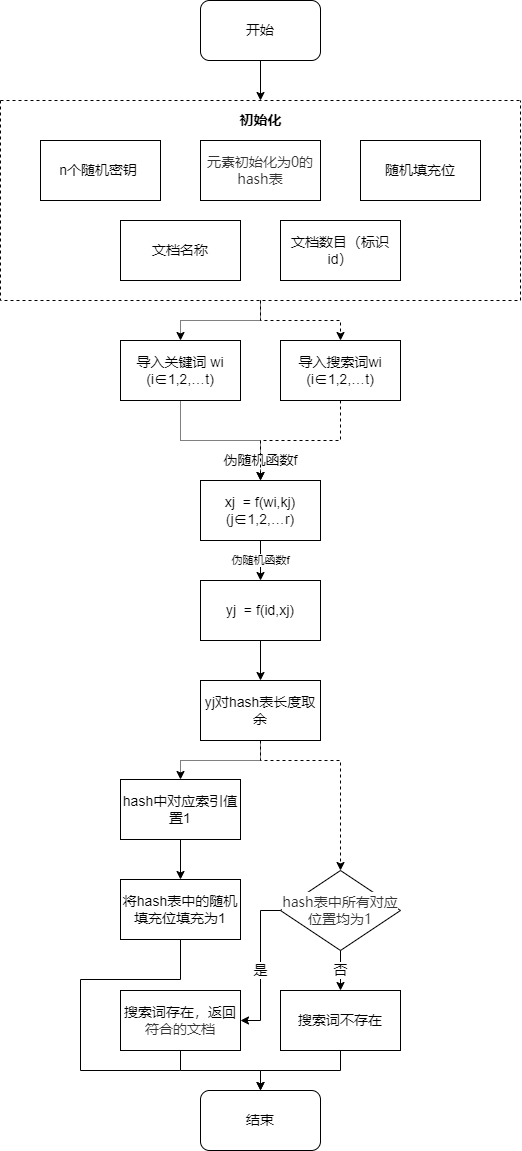

The diagram above was exported from draw.io. Its source (the exported page's mxGraphModel, read from the mxfile embedded in the PNG):
<mxGraphModel dx="920" dy="774" grid="1" gridSize="10" guides="1" tooltips="1" connect="1" arrows="1" fold="1" page="1" pageScale="1" pageWidth="827" pageHeight="1169" math="0" shadow="0">
  <root>
    <mxCell id="0" />
    <mxCell id="1" parent="0" />
    <mxCell id="c6cAz23MFIm0wT-Fq-1D-14" style="edgeStyle=orthogonalEdgeStyle;rounded=0;orthogonalLoop=1;jettySize=auto;html=1;exitX=0.5;exitY=1;exitDx=0;exitDy=0;entryX=0.5;entryY=0;entryDx=0;entryDy=0;fontColor=#000000;fontSize=14;" parent="1" source="c6cAz23MFIm0wT-Fq-1D-1" target="c6cAz23MFIm0wT-Fq-1D-12" edge="1">
      <mxGeometry relative="1" as="geometry" />
    </mxCell>
    <mxCell id="c6cAz23MFIm0wT-Fq-1D-1" value="开始" style="rounded=1;whiteSpace=wrap;html=1;fontSize=14;" parent="1" vertex="1">
      <mxGeometry x="360" y="40" width="120" height="60" as="geometry" />
    </mxCell>
    <mxCell id="c6cAz23MFIm0wT-Fq-1D-2" value="&lt;span style=&quot;font-size: 14px; color: rgb(51, 51, 51); font-family: &amp;quot;Microsoft YaHei&amp;quot;, Helvetica, &amp;quot;Meiryo UI&amp;quot;, &amp;quot;Malgun Gothic&amp;quot;, &amp;quot;Segoe UI&amp;quot;, &amp;quot;Trebuchet MS&amp;quot;, Monaco, monospace, Tahoma, STXihei, 华文细黑, STHeiti, &amp;quot;Helvetica Neue&amp;quot;, &amp;quot;Droid Sans&amp;quot;, &amp;quot;wenquanyi micro hei&amp;quot;, FreeSans, Arimo, Arial, SimSun, 宋体, Heiti, 黑体, sans-serif; text-align: left; background-color: rgb(255, 255, 255);&quot;&gt;元素初始化为0的&lt;/span&gt;&lt;span style=&quot;font-size: 14px; color: rgb(51, 51, 51); font-family: &amp;quot;Microsoft YaHei&amp;quot;, Helvetica, &amp;quot;Meiryo UI&amp;quot;, &amp;quot;Malgun Gothic&amp;quot;, &amp;quot;Segoe UI&amp;quot;, &amp;quot;Trebuchet MS&amp;quot;, Monaco, monospace, Tahoma, STXihei, 华文细黑, STHeiti, &amp;quot;Helvetica Neue&amp;quot;, &amp;quot;Droid Sans&amp;quot;, &amp;quot;wenquanyi micro hei&amp;quot;, FreeSans, Arimo, Arial, SimSun, 宋体, Heiti, 黑体, sans-serif; text-align: left; background-color: rgb(255, 255, 255);&quot;&gt;hash表&lt;/span&gt;" style="rounded=0;whiteSpace=wrap;html=1;fontSize=14;" parent="1" vertex="1">
      <mxGeometry x="360" y="180" width="120" height="60" as="geometry" />
    </mxCell>
    <mxCell id="c6cAz23MFIm0wT-Fq-1D-30" style="edgeStyle=orthogonalEdgeStyle;rounded=0;orthogonalLoop=1;jettySize=auto;html=1;exitX=0.5;exitY=1;exitDx=0;exitDy=0;entryX=0.5;entryY=0;entryDx=0;entryDy=0;fontFamily=Helvetica;fontSize=14;fontColor=#000000;dashed=1;dashPattern=1 1;" parent="1" source="c6cAz23MFIm0wT-Fq-1D-12" target="c6cAz23MFIm0wT-Fq-1D-15" edge="1">
      <mxGeometry relative="1" as="geometry" />
    </mxCell>
    <mxCell id="c6cAz23MFIm0wT-Fq-1D-31" style="edgeStyle=orthogonalEdgeStyle;orthogonalLoop=1;jettySize=auto;html=1;exitX=0.5;exitY=1;exitDx=0;exitDy=0;entryX=0.5;entryY=0;entryDx=0;entryDy=0;fontFamily=Helvetica;fontSize=14;fontColor=#000000;dashed=1;rounded=0;strokeWidth=1;" parent="1" source="c6cAz23MFIm0wT-Fq-1D-12" target="c6cAz23MFIm0wT-Fq-1D-23" edge="1">
      <mxGeometry relative="1" as="geometry" />
    </mxCell>
    <mxCell id="c6cAz23MFIm0wT-Fq-1D-12" value="" style="swimlane;startSize=0;dashed=1;fontColor=#000000;fillColor=none;strokeWidth=1;fontSize=14;" parent="1" vertex="1">
      <mxGeometry x="160" y="140" width="520" height="200" as="geometry" />
    </mxCell>
    <mxCell id="c6cAz23MFIm0wT-Fq-1D-4" value="n个随机密钥&amp;nbsp;" style="rounded=0;whiteSpace=wrap;html=1;fontSize=14;" parent="c6cAz23MFIm0wT-Fq-1D-12" vertex="1">
      <mxGeometry x="40" y="40" width="120" height="60" as="geometry" />
    </mxCell>
    <mxCell id="c6cAz23MFIm0wT-Fq-1D-5" value="随机填充位" style="rounded=0;whiteSpace=wrap;html=1;fontSize=14;" parent="c6cAz23MFIm0wT-Fq-1D-12" vertex="1">
      <mxGeometry x="360" y="40" width="120" height="60" as="geometry" />
    </mxCell>
    <mxCell id="c6cAz23MFIm0wT-Fq-1D-6" value="文档名称" style="rounded=0;whiteSpace=wrap;html=1;fontSize=14;" parent="c6cAz23MFIm0wT-Fq-1D-12" vertex="1">
      <mxGeometry x="120" y="120" width="120" height="60" as="geometry" />
    </mxCell>
    <mxCell id="c6cAz23MFIm0wT-Fq-1D-7" value="文档数目&lt;font style=&quot;font-size: 14px;&quot;&gt;（标识id）&lt;/font&gt;" style="rounded=0;whiteSpace=wrap;html=1;fontSize=14;" parent="c6cAz23MFIm0wT-Fq-1D-12" vertex="1">
      <mxGeometry x="280" y="120" width="120" height="60" as="geometry" />
    </mxCell>
    <mxCell id="c6cAz23MFIm0wT-Fq-1D-13" value="&lt;b style=&quot;font-size: 14px;&quot;&gt;初始化&lt;/b&gt;" style="text;html=1;align=center;verticalAlign=middle;resizable=0;points=[];autosize=1;strokeColor=none;fillColor=none;fontColor=#000000;fontSize=14;" parent="c6cAz23MFIm0wT-Fq-1D-12" vertex="1">
      <mxGeometry x="230" y="10" width="60" height="20" as="geometry" />
    </mxCell>
    <mxCell id="c6cAz23MFIm0wT-Fq-1D-17" value="伪随机函数f" style="edgeStyle=orthogonalEdgeStyle;rounded=0;orthogonalLoop=1;jettySize=auto;html=1;exitX=0.5;exitY=1;exitDx=0;exitDy=0;entryX=0.5;entryY=0;entryDx=0;entryDy=0;fontColor=#000000;fontSize=14;dashed=1;dashPattern=1 1;" parent="1" source="c6cAz23MFIm0wT-Fq-1D-15" target="c6cAz23MFIm0wT-Fq-1D-16" edge="1">
      <mxGeometry x="0.75" relative="1" as="geometry">
        <mxPoint as="offset" />
      </mxGeometry>
    </mxCell>
    <mxCell id="c6cAz23MFIm0wT-Fq-1D-15" value="导入关键词 wi&lt;br style=&quot;font-size: 14px;&quot;&gt;(i∈1,2,…t)" style="rounded=0;whiteSpace=wrap;html=1;fontColor=#000000;strokeWidth=1;fillColor=none;fontSize=14;" parent="1" vertex="1">
      <mxGeometry x="280" y="380" width="120" height="60" as="geometry" />
    </mxCell>
    <mxCell id="K_gd1CxO4OS_Lt5awiC3-1" value="伪随机函数f" style="edgeStyle=orthogonalEdgeStyle;rounded=0;orthogonalLoop=1;jettySize=auto;html=1;exitX=0.5;exitY=1;exitDx=0;exitDy=0;entryX=0.5;entryY=0;entryDx=0;entryDy=0;strokeWidth=1;" edge="1" parent="1" source="c6cAz23MFIm0wT-Fq-1D-16" target="c6cAz23MFIm0wT-Fq-1D-18">
      <mxGeometry relative="1" as="geometry" />
    </mxCell>
    <mxCell id="c6cAz23MFIm0wT-Fq-1D-16" value="xj&amp;nbsp; = f(wi,kj)&lt;br style=&quot;font-size: 14px;&quot;&gt;(j∈1,2,…r)" style="rounded=0;whiteSpace=wrap;html=1;fontColor=#000000;strokeWidth=1;fillColor=none;fontSize=14;" parent="1" vertex="1">
      <mxGeometry x="360" y="520" width="120" height="60" as="geometry" />
    </mxCell>
    <mxCell id="c6cAz23MFIm0wT-Fq-1D-25" style="edgeStyle=orthogonalEdgeStyle;rounded=0;orthogonalLoop=1;jettySize=auto;html=1;exitX=0.5;exitY=1;exitDx=0;exitDy=0;entryX=0.5;entryY=0;entryDx=0;entryDy=0;fontFamily=Helvetica;fontSize=14;fontColor=#000000;" parent="1" source="c6cAz23MFIm0wT-Fq-1D-18" target="c6cAz23MFIm0wT-Fq-1D-20" edge="1">
      <mxGeometry relative="1" as="geometry" />
    </mxCell>
    <mxCell id="c6cAz23MFIm0wT-Fq-1D-18" value="yj&amp;nbsp; = f(id,xj)" style="rounded=0;whiteSpace=wrap;html=1;fontColor=#000000;strokeWidth=1;fillColor=none;fontSize=14;" parent="1" vertex="1">
      <mxGeometry x="360" y="620" width="120" height="60" as="geometry" />
    </mxCell>
    <mxCell id="c6cAz23MFIm0wT-Fq-1D-26" style="edgeStyle=orthogonalEdgeStyle;rounded=0;orthogonalLoop=1;jettySize=auto;html=1;exitX=0.5;exitY=1;exitDx=0;exitDy=0;entryX=0.5;entryY=0;entryDx=0;entryDy=0;fontFamily=Helvetica;fontSize=14;fontColor=#000000;dashed=1;dashPattern=1 1;" parent="1" source="c6cAz23MFIm0wT-Fq-1D-20" target="c6cAz23MFIm0wT-Fq-1D-21" edge="1">
      <mxGeometry relative="1" as="geometry" />
    </mxCell>
    <mxCell id="c6cAz23MFIm0wT-Fq-1D-50" style="edgeStyle=orthogonalEdgeStyle;rounded=0;orthogonalLoop=1;jettySize=auto;html=1;exitX=0.5;exitY=1;exitDx=0;exitDy=0;entryX=0.5;entryY=0;entryDx=0;entryDy=0;fontFamily=Helvetica;fontSize=14;fontColor=#000000;dashed=1;strokeWidth=1;" parent="1" source="c6cAz23MFIm0wT-Fq-1D-20" target="c6cAz23MFIm0wT-Fq-1D-45" edge="1">
      <mxGeometry relative="1" as="geometry">
        <Array as="points">
          <mxPoint x="420" y="800" />
          <mxPoint x="500" y="800" />
        </Array>
      </mxGeometry>
    </mxCell>
    <mxCell id="c6cAz23MFIm0wT-Fq-1D-20" value="yj对hash表长度取余" style="rounded=0;whiteSpace=wrap;html=1;fontFamily=Helvetica;fontSize=14;fontColor=#000000;strokeWidth=1;fillColor=none;" parent="1" vertex="1">
      <mxGeometry x="360" y="720" width="120" height="60" as="geometry" />
    </mxCell>
    <mxCell id="c6cAz23MFIm0wT-Fq-1D-27" style="edgeStyle=orthogonalEdgeStyle;rounded=0;orthogonalLoop=1;jettySize=auto;html=1;exitX=0.5;exitY=1;exitDx=0;exitDy=0;entryX=0.5;entryY=0;entryDx=0;entryDy=0;fontFamily=Helvetica;fontSize=14;fontColor=#000000;" parent="1" source="c6cAz23MFIm0wT-Fq-1D-21" target="c6cAz23MFIm0wT-Fq-1D-22" edge="1">
      <mxGeometry relative="1" as="geometry" />
    </mxCell>
    <mxCell id="c6cAz23MFIm0wT-Fq-1D-21" value="hash中对应索引值置1" style="rounded=0;whiteSpace=wrap;html=1;fontFamily=Helvetica;fontSize=14;fontColor=#000000;strokeWidth=1;fillColor=none;" parent="1" vertex="1">
      <mxGeometry x="280" y="819" width="120" height="60" as="geometry" />
    </mxCell>
    <mxCell id="c6cAz23MFIm0wT-Fq-1D-22" value="将hash表中的随机填充位填充为1" style="rounded=0;whiteSpace=wrap;html=1;fontFamily=Helvetica;fontSize=14;fontColor=#000000;strokeWidth=1;fillColor=none;" parent="1" vertex="1">
      <mxGeometry x="280" y="919" width="120" height="60" as="geometry" />
    </mxCell>
    <mxCell id="c6cAz23MFIm0wT-Fq-1D-29" style="edgeStyle=orthogonalEdgeStyle;rounded=0;orthogonalLoop=1;jettySize=auto;html=1;exitX=0.5;exitY=1;exitDx=0;exitDy=0;entryX=0.5;entryY=0;entryDx=0;entryDy=0;fontFamily=Helvetica;fontSize=14;fontColor=#000000;dashed=1;strokeWidth=1;" parent="1" source="c6cAz23MFIm0wT-Fq-1D-23" target="c6cAz23MFIm0wT-Fq-1D-16" edge="1">
      <mxGeometry relative="1" as="geometry" />
    </mxCell>
    <mxCell id="c6cAz23MFIm0wT-Fq-1D-23" value="导入搜索词wi&lt;br style=&quot;font-size: 14px;&quot;&gt;(i∈1,2,…t)" style="rounded=0;whiteSpace=wrap;html=1;fontFamily=Helvetica;fontSize=14;fontColor=#000000;strokeWidth=1;fillColor=none;" parent="1" vertex="1">
      <mxGeometry x="440" y="380" width="120" height="60" as="geometry" />
    </mxCell>
    <mxCell id="c6cAz23MFIm0wT-Fq-1D-44" value="否" style="edgeStyle=orthogonalEdgeStyle;rounded=0;orthogonalLoop=1;jettySize=auto;html=1;exitX=0.5;exitY=1;exitDx=0;exitDy=0;entryX=0.5;entryY=0;entryDx=0;entryDy=0;fontSize=14;" parent="1" source="c6cAz23MFIm0wT-Fq-1D-45" target="c6cAz23MFIm0wT-Fq-1D-47" edge="1">
      <mxGeometry relative="1" as="geometry" />
    </mxCell>
    <mxCell id="c6cAz23MFIm0wT-Fq-1D-51" value="是" style="edgeStyle=orthogonalEdgeStyle;rounded=0;orthogonalLoop=1;jettySize=auto;html=1;exitX=0;exitY=0.5;exitDx=0;exitDy=0;entryX=1;entryY=0.5;entryDx=0;entryDy=0;fontFamily=Helvetica;fontSize=14;fontColor=#000000;" parent="1" source="c6cAz23MFIm0wT-Fq-1D-45" target="c6cAz23MFIm0wT-Fq-1D-48" edge="1">
      <mxGeometry x="0.0659" relative="1" as="geometry">
        <mxPoint as="offset" />
      </mxGeometry>
    </mxCell>
    <mxCell id="c6cAz23MFIm0wT-Fq-1D-45" value="&lt;span style=&quot;color: rgb(51, 51, 51); font-family: &amp;quot;Microsoft YaHei&amp;quot;, Helvetica, &amp;quot;Meiryo UI&amp;quot;, &amp;quot;Malgun Gothic&amp;quot;, &amp;quot;Segoe UI&amp;quot;, &amp;quot;Trebuchet MS&amp;quot;, Monaco, monospace, Tahoma, STXihei, 华文细黑, STHeiti, &amp;quot;Helvetica Neue&amp;quot;, &amp;quot;Droid Sans&amp;quot;, &amp;quot;wenquanyi micro hei&amp;quot;, FreeSans, Arimo, Arial, SimSun, 宋体, Heiti, 黑体, sans-serif; font-size: 14px; text-align: left; background-color: rgb(255, 255, 255);&quot;&gt;hash表中所有对应位置均为1&lt;/span&gt;" style="rhombus;whiteSpace=wrap;html=1;fontSize=14;strokeColor=#000000;strokeWidth=1;fillColor=none;" parent="1" vertex="1">
      <mxGeometry x="440" y="910" width="120" height="80" as="geometry" />
    </mxCell>
    <mxCell id="c6cAz23MFIm0wT-Fq-1D-46" style="edgeStyle=orthogonalEdgeStyle;rounded=0;orthogonalLoop=1;jettySize=auto;html=1;exitX=0.5;exitY=1;exitDx=0;exitDy=0;entryX=0.5;entryY=0;entryDx=0;entryDy=0;fontSize=14;" parent="1" source="c6cAz23MFIm0wT-Fq-1D-47" target="c6cAz23MFIm0wT-Fq-1D-49" edge="1">
      <mxGeometry relative="1" as="geometry" />
    </mxCell>
    <mxCell id="c6cAz23MFIm0wT-Fq-1D-47" value="搜索词不存在" style="rounded=0;whiteSpace=wrap;html=1;fontSize=14;strokeColor=#000000;strokeWidth=1;fillColor=none;" parent="1" vertex="1">
      <mxGeometry x="440" y="1030" width="120" height="60" as="geometry" />
    </mxCell>
    <mxCell id="c6cAz23MFIm0wT-Fq-1D-52" style="edgeStyle=orthogonalEdgeStyle;rounded=0;orthogonalLoop=1;jettySize=auto;html=1;exitX=0.5;exitY=1;exitDx=0;exitDy=0;entryX=0.5;entryY=0;entryDx=0;entryDy=0;fontFamily=Helvetica;fontSize=14;fontColor=#000000;" parent="1" source="c6cAz23MFIm0wT-Fq-1D-48" target="c6cAz23MFIm0wT-Fq-1D-49" edge="1">
      <mxGeometry relative="1" as="geometry" />
    </mxCell>
    <mxCell id="c6cAz23MFIm0wT-Fq-1D-48" value="搜索词存在，返回&lt;span style=&quot;color: rgb(51, 51, 51); font-family: &amp;quot;Microsoft YaHei&amp;quot;, Helvetica, &amp;quot;Meiryo UI&amp;quot;, &amp;quot;Malgun Gothic&amp;quot;, &amp;quot;Segoe UI&amp;quot;, &amp;quot;Trebuchet MS&amp;quot;, Monaco, monospace, Tahoma, STXihei, 华文细黑, STHeiti, &amp;quot;Helvetica Neue&amp;quot;, &amp;quot;Droid Sans&amp;quot;, &amp;quot;wenquanyi micro hei&amp;quot;, FreeSans, Arimo, Arial, SimSun, 宋体, Heiti, 黑体, sans-serif; text-align: left; background-color: rgb(255, 255, 255); font-size: 14px;&quot;&gt;符合的文档&lt;/span&gt;" style="rounded=0;whiteSpace=wrap;html=1;fontSize=14;strokeColor=#000000;strokeWidth=1;fillColor=none;" parent="1" vertex="1">
      <mxGeometry x="280" y="1030" width="120" height="60" as="geometry" />
    </mxCell>
    <mxCell id="c6cAz23MFIm0wT-Fq-1D-49" value="结束" style="rounded=1;whiteSpace=wrap;html=1;fontSize=14;strokeColor=#000000;strokeWidth=1;fillColor=none;" parent="1" vertex="1">
      <mxGeometry x="360" y="1130" width="120" height="60" as="geometry" />
    </mxCell>
    <mxCell id="c6cAz23MFIm0wT-Fq-1D-55" value="" style="endArrow=none;html=1;rounded=0;fontSize=14;strokeWidth=1;endFill=0;entryX=0.5;entryY=1;entryDx=0;entryDy=0;" parent="1" target="c6cAz23MFIm0wT-Fq-1D-22" edge="1">
      <mxGeometry width="50" height="50" relative="1" as="geometry">
        <mxPoint x="340" y="1110" as="sourcePoint" />
        <mxPoint x="340" y="979" as="targetPoint" />
        <Array as="points">
          <mxPoint x="240" y="1110" />
          <mxPoint x="240" y="1019" />
          <mxPoint x="340" y="1019" />
        </Array>
      </mxGeometry>
    </mxCell>
  </root>
</mxGraphModel>